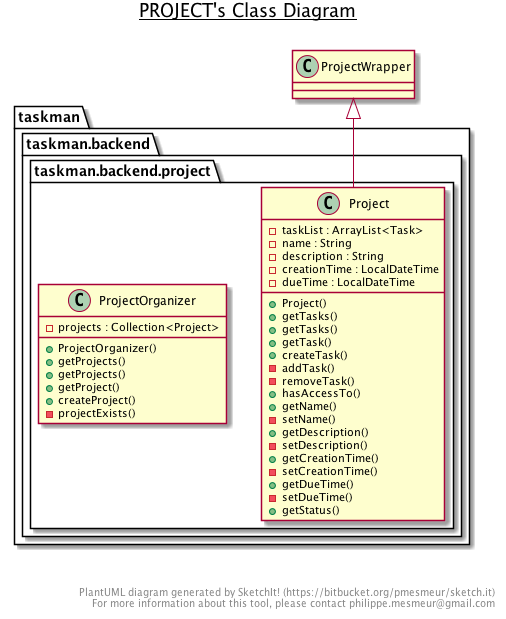

The diagram above was rendered by PlantUML. Its source (embedded in the PNG):
@startuml

title __PROJECT's Class Diagram__\n

  package taskman {
    package taskman.backend {
      package taskman.backend.project {
        class Project {
            - taskList : ArrayList<Task>
            - name : String
            - description : String
            - creationTime : LocalDateTime
            - dueTime : LocalDateTime
            + Project()
            + getTasks()
            + getTasks()
            + getTask()
            + createTask()
            - addTask()
            - removeTask()
            + hasAccessTo()
            + getName()
            - setName()
            + getDescription()
            - setDescription()
            + getCreationTime()
            - setCreationTime()
            + getDueTime()
            - setDueTime()
            + getStatus()
        }
      }
    }
  }
  

  package taskman {
    package taskman.backend {
      package taskman.backend.project {
        class ProjectOrganizer {
            - projects : Collection<Project>
            + ProjectOrganizer()
            + getProjects()
            + getProjects()
            + getProject()
            + createProject()
            - projectExists()
        }
      }
    }
  }
  

  Project -up-|> ProjectWrapper


right footer


PlantUML diagram generated by SketchIt! (https://bitbucket.org/pmesmeur/sketch.it)
For more information about this tool, please contact philippe.mesmeur@gmail.com
endfooter

@enduml